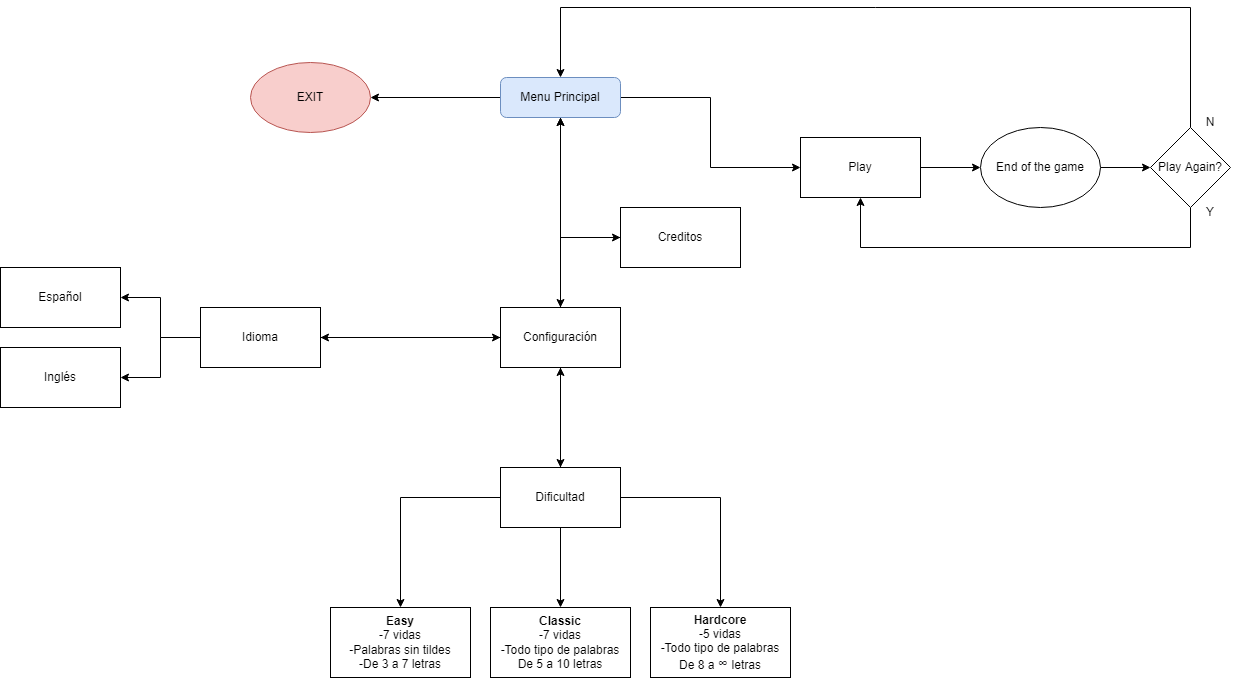

The diagram above was exported from draw.io. Its source (the exported page's mxGraphModel, read from the mxfile embedded in the PNG):
<mxGraphModel dx="2249" dy="1931" grid="1" gridSize="10" guides="1" tooltips="1" connect="1" arrows="1" fold="1" page="1" pageScale="1" pageWidth="827" pageHeight="1169" math="0" shadow="0">
  <root>
    <mxCell id="WIyWlLk6GJQsqaUBKTNV-0" />
    <mxCell id="WIyWlLk6GJQsqaUBKTNV-1" parent="WIyWlLk6GJQsqaUBKTNV-0" />
    <mxCell id="TErlStqwfba3bUFKjg6i-13" style="edgeStyle=orthogonalEdgeStyle;rounded=0;orthogonalLoop=1;jettySize=auto;html=1;entryX=0.5;entryY=0;entryDx=0;entryDy=0;" parent="WIyWlLk6GJQsqaUBKTNV-1" source="WIyWlLk6GJQsqaUBKTNV-3" target="TErlStqwfba3bUFKjg6i-1" edge="1">
      <mxGeometry relative="1" as="geometry" />
    </mxCell>
    <mxCell id="TErlStqwfba3bUFKjg6i-26" style="edgeStyle=orthogonalEdgeStyle;rounded=0;orthogonalLoop=1;jettySize=auto;html=1;entryX=0;entryY=0.5;entryDx=0;entryDy=0;" parent="WIyWlLk6GJQsqaUBKTNV-1" source="WIyWlLk6GJQsqaUBKTNV-3" target="TErlStqwfba3bUFKjg6i-12" edge="1">
      <mxGeometry relative="1" as="geometry" />
    </mxCell>
    <mxCell id="TErlStqwfba3bUFKjg6i-40" style="edgeStyle=orthogonalEdgeStyle;rounded=0;orthogonalLoop=1;jettySize=auto;html=1;entryX=1;entryY=0.5;entryDx=0;entryDy=0;" parent="WIyWlLk6GJQsqaUBKTNV-1" source="WIyWlLk6GJQsqaUBKTNV-3" target="TErlStqwfba3bUFKjg6i-38" edge="1">
      <mxGeometry relative="1" as="geometry" />
    </mxCell>
    <mxCell id="cbpRL6sKdLBnFLfNB2pM-4" style="edgeStyle=orthogonalEdgeStyle;rounded=0;orthogonalLoop=1;jettySize=auto;html=1;exitX=0.5;exitY=1;exitDx=0;exitDy=0;entryX=0;entryY=0.5;entryDx=0;entryDy=0;" parent="WIyWlLk6GJQsqaUBKTNV-1" source="WIyWlLk6GJQsqaUBKTNV-3" target="TErlStqwfba3bUFKjg6i-9" edge="1">
      <mxGeometry relative="1" as="geometry" />
    </mxCell>
    <mxCell id="WIyWlLk6GJQsqaUBKTNV-3" value="Menu Principal" style="rounded=1;whiteSpace=wrap;html=1;fontSize=12;glass=0;strokeWidth=1;shadow=0;sketch=0;fillColor=#dae8fc;strokeColor=#6c8ebf;" parent="WIyWlLk6GJQsqaUBKTNV-1" vertex="1">
      <mxGeometry x="60" y="-30" width="120" height="40" as="geometry" />
    </mxCell>
    <mxCell id="TErlStqwfba3bUFKjg6i-14" style="edgeStyle=orthogonalEdgeStyle;rounded=0;orthogonalLoop=1;jettySize=auto;html=1;" parent="WIyWlLk6GJQsqaUBKTNV-1" source="TErlStqwfba3bUFKjg6i-1" target="WIyWlLk6GJQsqaUBKTNV-3" edge="1">
      <mxGeometry relative="1" as="geometry" />
    </mxCell>
    <mxCell id="TErlStqwfba3bUFKjg6i-15" style="edgeStyle=orthogonalEdgeStyle;rounded=0;orthogonalLoop=1;jettySize=auto;html=1;" parent="WIyWlLk6GJQsqaUBKTNV-1" source="TErlStqwfba3bUFKjg6i-1" target="TErlStqwfba3bUFKjg6i-2" edge="1">
      <mxGeometry relative="1" as="geometry" />
    </mxCell>
    <mxCell id="TErlStqwfba3bUFKjg6i-19" style="edgeStyle=orthogonalEdgeStyle;rounded=0;orthogonalLoop=1;jettySize=auto;html=1;entryX=0.5;entryY=0;entryDx=0;entryDy=0;" parent="WIyWlLk6GJQsqaUBKTNV-1" source="TErlStqwfba3bUFKjg6i-1" target="TErlStqwfba3bUFKjg6i-3" edge="1">
      <mxGeometry relative="1" as="geometry" />
    </mxCell>
    <mxCell id="TErlStqwfba3bUFKjg6i-1" value="Configuración" style="rounded=0;whiteSpace=wrap;html=1;" parent="WIyWlLk6GJQsqaUBKTNV-1" vertex="1">
      <mxGeometry x="60" y="200" width="120" height="60" as="geometry" />
    </mxCell>
    <mxCell id="TErlStqwfba3bUFKjg6i-16" style="edgeStyle=orthogonalEdgeStyle;rounded=0;orthogonalLoop=1;jettySize=auto;html=1;entryX=0;entryY=0.5;entryDx=0;entryDy=0;" parent="WIyWlLk6GJQsqaUBKTNV-1" source="TErlStqwfba3bUFKjg6i-2" target="TErlStqwfba3bUFKjg6i-1" edge="1">
      <mxGeometry relative="1" as="geometry" />
    </mxCell>
    <mxCell id="TErlStqwfba3bUFKjg6i-24" style="edgeStyle=orthogonalEdgeStyle;rounded=0;orthogonalLoop=1;jettySize=auto;html=1;entryX=1;entryY=0.5;entryDx=0;entryDy=0;" parent="WIyWlLk6GJQsqaUBKTNV-1" source="TErlStqwfba3bUFKjg6i-2" target="TErlStqwfba3bUFKjg6i-7" edge="1">
      <mxGeometry relative="1" as="geometry" />
    </mxCell>
    <mxCell id="TErlStqwfba3bUFKjg6i-25" style="edgeStyle=orthogonalEdgeStyle;rounded=0;orthogonalLoop=1;jettySize=auto;html=1;entryX=1;entryY=0.5;entryDx=0;entryDy=0;" parent="WIyWlLk6GJQsqaUBKTNV-1" source="TErlStqwfba3bUFKjg6i-2" target="TErlStqwfba3bUFKjg6i-8" edge="1">
      <mxGeometry relative="1" as="geometry" />
    </mxCell>
    <mxCell id="TErlStqwfba3bUFKjg6i-2" value="Idioma" style="rounded=0;whiteSpace=wrap;html=1;" parent="WIyWlLk6GJQsqaUBKTNV-1" vertex="1">
      <mxGeometry x="-240" y="200" width="120" height="60" as="geometry" />
    </mxCell>
    <mxCell id="TErlStqwfba3bUFKjg6i-20" style="edgeStyle=orthogonalEdgeStyle;rounded=0;orthogonalLoop=1;jettySize=auto;html=1;entryX=0.5;entryY=1;entryDx=0;entryDy=0;" parent="WIyWlLk6GJQsqaUBKTNV-1" source="TErlStqwfba3bUFKjg6i-3" target="TErlStqwfba3bUFKjg6i-1" edge="1">
      <mxGeometry relative="1" as="geometry" />
    </mxCell>
    <mxCell id="TErlStqwfba3bUFKjg6i-21" style="edgeStyle=orthogonalEdgeStyle;rounded=0;orthogonalLoop=1;jettySize=auto;html=1;entryX=0.5;entryY=0;entryDx=0;entryDy=0;" parent="WIyWlLk6GJQsqaUBKTNV-1" source="TErlStqwfba3bUFKjg6i-3" target="TErlStqwfba3bUFKjg6i-4" edge="1">
      <mxGeometry relative="1" as="geometry" />
    </mxCell>
    <mxCell id="TErlStqwfba3bUFKjg6i-22" style="edgeStyle=orthogonalEdgeStyle;rounded=0;orthogonalLoop=1;jettySize=auto;html=1;entryX=0.5;entryY=0;entryDx=0;entryDy=0;" parent="WIyWlLk6GJQsqaUBKTNV-1" source="TErlStqwfba3bUFKjg6i-3" target="TErlStqwfba3bUFKjg6i-6" edge="1">
      <mxGeometry relative="1" as="geometry" />
    </mxCell>
    <mxCell id="TErlStqwfba3bUFKjg6i-23" style="edgeStyle=orthogonalEdgeStyle;rounded=0;orthogonalLoop=1;jettySize=auto;html=1;entryX=0.5;entryY=0;entryDx=0;entryDy=0;" parent="WIyWlLk6GJQsqaUBKTNV-1" source="TErlStqwfba3bUFKjg6i-3" target="TErlStqwfba3bUFKjg6i-5" edge="1">
      <mxGeometry relative="1" as="geometry" />
    </mxCell>
    <mxCell id="TErlStqwfba3bUFKjg6i-3" value="Dificultad" style="rounded=0;whiteSpace=wrap;html=1;" parent="WIyWlLk6GJQsqaUBKTNV-1" vertex="1">
      <mxGeometry x="60" y="360" width="120" height="60" as="geometry" />
    </mxCell>
    <mxCell id="TErlStqwfba3bUFKjg6i-4" value="&lt;span&gt;&lt;b&gt;Easy&lt;br&gt;&lt;/b&gt;-7 vidas&lt;/span&gt;&lt;br&gt;&lt;div&gt;&lt;span&gt;-Palabras sin tildes&lt;/span&gt;&lt;/div&gt;&lt;div&gt;&lt;span&gt;-De 3 a 7 letras&lt;/span&gt;&lt;/div&gt;" style="rounded=0;whiteSpace=wrap;html=1;align=center;" parent="WIyWlLk6GJQsqaUBKTNV-1" vertex="1">
      <mxGeometry x="-110" y="500" width="140" height="70" as="geometry" />
    </mxCell>
    <mxCell id="TErlStqwfba3bUFKjg6i-5" value="&lt;b&gt;Classic&lt;br&gt;&lt;/b&gt;-7 vidas&lt;br&gt;-Todo tipo de palabras&lt;br&gt;De 5 a 10 letras" style="rounded=0;whiteSpace=wrap;html=1;" parent="WIyWlLk6GJQsqaUBKTNV-1" vertex="1">
      <mxGeometry x="50" y="500" width="140" height="70" as="geometry" />
    </mxCell>
    <mxCell id="TErlStqwfba3bUFKjg6i-6" value="&lt;b&gt;Hardcore&lt;br&gt;&lt;/b&gt;-5 vidas&lt;br&gt;-Todo tipo de palabras&lt;br&gt;De 8 a&amp;nbsp;&lt;span style=&quot;color: rgb(32 , 33 , 36) ; font-family: &amp;#34;arial&amp;#34; , sans-serif ; font-size: 14px ; text-align: left ; background-color: rgb(255 , 255 , 255)&quot;&gt;∞&amp;nbsp;&lt;/span&gt;letras" style="rounded=0;whiteSpace=wrap;html=1;" parent="WIyWlLk6GJQsqaUBKTNV-1" vertex="1">
      <mxGeometry x="210" y="500" width="140" height="70" as="geometry" />
    </mxCell>
    <mxCell id="TErlStqwfba3bUFKjg6i-7" value="Español" style="rounded=0;whiteSpace=wrap;html=1;" parent="WIyWlLk6GJQsqaUBKTNV-1" vertex="1">
      <mxGeometry x="-440" y="160" width="120" height="60" as="geometry" />
    </mxCell>
    <mxCell id="TErlStqwfba3bUFKjg6i-8" value="Inglés" style="rounded=0;whiteSpace=wrap;html=1;" parent="WIyWlLk6GJQsqaUBKTNV-1" vertex="1">
      <mxGeometry x="-440" y="240" width="120" height="60" as="geometry" />
    </mxCell>
    <mxCell id="cbpRL6sKdLBnFLfNB2pM-5" style="edgeStyle=orthogonalEdgeStyle;rounded=0;orthogonalLoop=1;jettySize=auto;html=1;entryX=0.5;entryY=1;entryDx=0;entryDy=0;" parent="WIyWlLk6GJQsqaUBKTNV-1" source="TErlStqwfba3bUFKjg6i-9" target="WIyWlLk6GJQsqaUBKTNV-3" edge="1">
      <mxGeometry relative="1" as="geometry">
        <Array as="points">
          <mxPoint x="120" y="130" />
        </Array>
      </mxGeometry>
    </mxCell>
    <mxCell id="TErlStqwfba3bUFKjg6i-9" value="Creditos" style="rounded=0;whiteSpace=wrap;html=1;" parent="WIyWlLk6GJQsqaUBKTNV-1" vertex="1">
      <mxGeometry x="180" y="100" width="120" height="60" as="geometry" />
    </mxCell>
    <mxCell id="TErlStqwfba3bUFKjg6i-32" style="edgeStyle=orthogonalEdgeStyle;rounded=0;orthogonalLoop=1;jettySize=auto;html=1;entryX=0;entryY=0.5;entryDx=0;entryDy=0;" parent="WIyWlLk6GJQsqaUBKTNV-1" source="TErlStqwfba3bUFKjg6i-12" target="TErlStqwfba3bUFKjg6i-27" edge="1">
      <mxGeometry relative="1" as="geometry" />
    </mxCell>
    <mxCell id="TErlStqwfba3bUFKjg6i-12" value="Play" style="rounded=0;whiteSpace=wrap;html=1;" parent="WIyWlLk6GJQsqaUBKTNV-1" vertex="1">
      <mxGeometry x="360" y="30" width="120" height="60" as="geometry" />
    </mxCell>
    <mxCell id="TErlStqwfba3bUFKjg6i-33" style="edgeStyle=orthogonalEdgeStyle;rounded=0;orthogonalLoop=1;jettySize=auto;html=1;entryX=0;entryY=0.5;entryDx=0;entryDy=0;" parent="WIyWlLk6GJQsqaUBKTNV-1" source="TErlStqwfba3bUFKjg6i-27" target="TErlStqwfba3bUFKjg6i-28" edge="1">
      <mxGeometry relative="1" as="geometry" />
    </mxCell>
    <mxCell id="TErlStqwfba3bUFKjg6i-27" value="End of the game" style="ellipse;whiteSpace=wrap;html=1;" parent="WIyWlLk6GJQsqaUBKTNV-1" vertex="1">
      <mxGeometry x="540" y="20" width="120" height="80" as="geometry" />
    </mxCell>
    <mxCell id="TErlStqwfba3bUFKjg6i-30" style="edgeStyle=orthogonalEdgeStyle;rounded=0;orthogonalLoop=1;jettySize=auto;html=1;entryX=0.5;entryY=0;entryDx=0;entryDy=0;" parent="WIyWlLk6GJQsqaUBKTNV-1" source="TErlStqwfba3bUFKjg6i-28" target="WIyWlLk6GJQsqaUBKTNV-3" edge="1">
      <mxGeometry relative="1" as="geometry">
        <mxPoint x="270" y="30" as="targetPoint" />
        <Array as="points">
          <mxPoint x="750" y="-100" />
          <mxPoint x="120" y="-100" />
        </Array>
      </mxGeometry>
    </mxCell>
    <mxCell id="TErlStqwfba3bUFKjg6i-31" style="edgeStyle=orthogonalEdgeStyle;rounded=0;orthogonalLoop=1;jettySize=auto;html=1;entryX=0.5;entryY=1;entryDx=0;entryDy=0;" parent="WIyWlLk6GJQsqaUBKTNV-1" source="TErlStqwfba3bUFKjg6i-28" target="TErlStqwfba3bUFKjg6i-12" edge="1">
      <mxGeometry relative="1" as="geometry">
        <Array as="points">
          <mxPoint x="750" y="140" />
          <mxPoint x="420" y="140" />
        </Array>
      </mxGeometry>
    </mxCell>
    <mxCell id="TErlStqwfba3bUFKjg6i-28" value="Play Again?" style="rhombus;whiteSpace=wrap;html=1;" parent="WIyWlLk6GJQsqaUBKTNV-1" vertex="1">
      <mxGeometry x="710" y="20" width="80" height="80" as="geometry" />
    </mxCell>
    <mxCell id="TErlStqwfba3bUFKjg6i-34" value="Y" style="text;html=1;strokeColor=none;fillColor=none;align=center;verticalAlign=middle;whiteSpace=wrap;rounded=0;" parent="WIyWlLk6GJQsqaUBKTNV-1" vertex="1">
      <mxGeometry x="740" y="90" width="60" height="30" as="geometry" />
    </mxCell>
    <mxCell id="TErlStqwfba3bUFKjg6i-35" value="N" style="text;html=1;strokeColor=none;fillColor=none;align=center;verticalAlign=middle;whiteSpace=wrap;rounded=0;" parent="WIyWlLk6GJQsqaUBKTNV-1" vertex="1">
      <mxGeometry x="740" width="60" height="30" as="geometry" />
    </mxCell>
    <mxCell id="TErlStqwfba3bUFKjg6i-38" value="EXIT" style="ellipse;whiteSpace=wrap;html=1;fillColor=#f8cecc;strokeColor=#b85450;" parent="WIyWlLk6GJQsqaUBKTNV-1" vertex="1">
      <mxGeometry x="-190" y="-45" width="120" height="70" as="geometry" />
    </mxCell>
  </root>
</mxGraphModel>